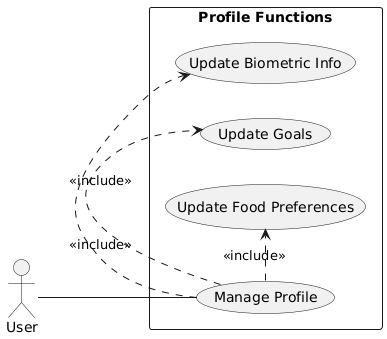

The diagram above was rendered by PlantUML. Its source (embedded in the PNG):
@startuml
' Sơ đồ Use Case chi tiết cho chức năng "Quản lý Hồ sơ" và "Chia sẻ"

left to right direction

' --- Định nghĩa Actors ---
actor User

' --- Định nghĩa Use Cases ---
rectangle "Profile Functions" {
    usecase UC_Profile as "Manage Profile"
    usecase UC_UpdateInfo as "Update Biometric Info"
    usecase UC_UpdateGoals as "Update Goals"
    usecase UC_UpdatePrefs as "Update Food Preferences"

    ' Mối quan hệ
    User -- UC_Profile

    UC_Profile .> UC_UpdateInfo : <<include>>
    UC_Profile .> UC_UpdateGoals : <<include>>
    UC_Profile .> UC_UpdatePrefs : <<include>>
}
@enduml